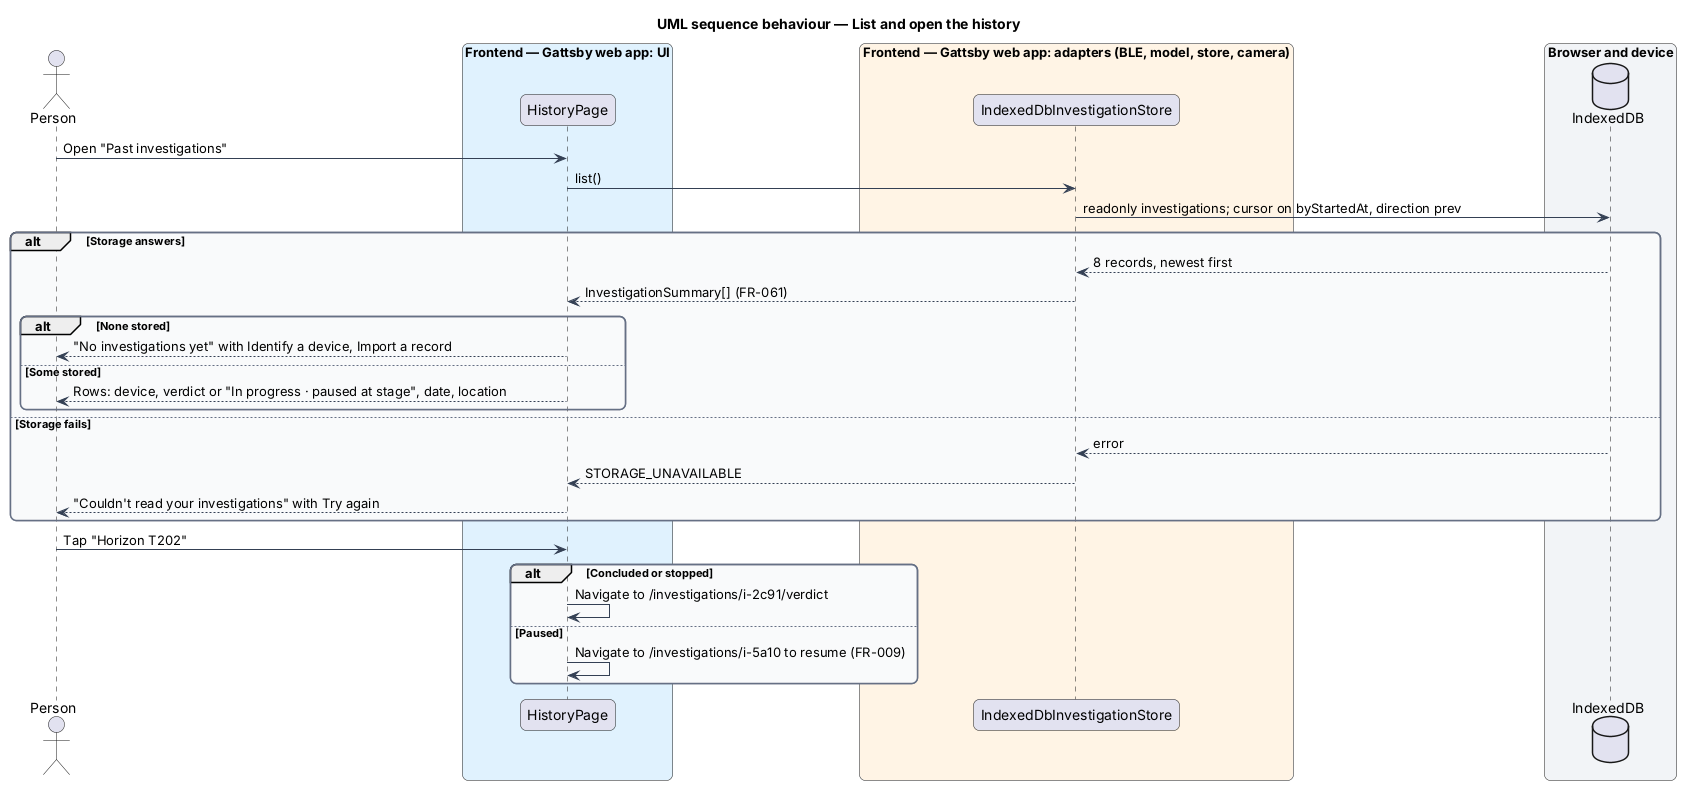

The diagram above was rendered by PlantUML. Its source (embedded in the PNG):
@startuml
title UML sequence behaviour — List and open the history
skinparam backgroundColor #FFFFFF
skinparam shadowing false
skinparam roundcorner 12
skinparam defaultFontName Arial
skinparam ArrowColor #344054
skinparam rectangle {
  BorderColor #344054
  FontColor #101828
}
skinparam package {
  BorderColor #667085
  FontColor #101828
  BackgroundColor #F9FAFB
}
actor "Person" as person
box "Frontend — Gattsby web app: UI" #E0F2FE
  participant "HistoryPage" as page
end box
box "Frontend — Gattsby web app: adapters (BLE, model, store, camera)" #FFF4E5
  participant "IndexedDbInvestigationStore" as store
end box
box "Browser and device" #F2F4F7
  database "IndexedDB" as idb
end box

person -> page : Open "Past investigations"
page -> store : list()
store -> idb : readonly investigations; cursor on byStartedAt, direction prev
alt Storage answers
  idb --> store : 8 records, newest first
  store --> page : InvestigationSummary[] (FR-061)
  alt None stored
    page --> person : "No investigations yet" with Identify a device, Import a record
  else Some stored
    page --> person : Rows: device, verdict or "In progress · paused at stage", date, location
  end
else Storage fails
  idb --> store : error
  store --> page : STORAGE_UNAVAILABLE
  page --> person : "Couldn't read your investigations" with Try again
end
person -> page : Tap "Horizon T202"
alt Concluded or stopped
  page -> page : Navigate to /investigations/i-2c91/verdict
else Paused
  page -> page : Navigate to /investigations/i-5a10 to resume (FR-009)
end
@enduml